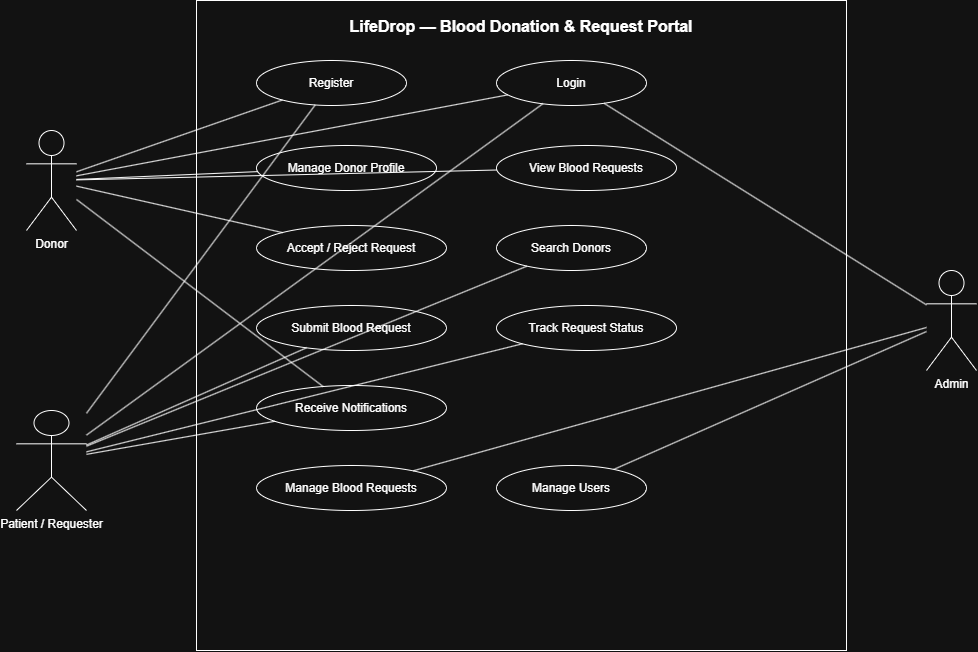

The diagram above was exported from draw.io. Its source (the exported page's mxGraphModel, read from the mxfile embedded in the PNG):
<mxGraphModel dx="1272" dy="694" grid="1" gridSize="10" guides="1" tooltips="1" connect="1" arrows="1" fold="1" page="1" pageScale="1" pageWidth="1169" pageHeight="827" math="0" shadow="0">
  <root>
    <mxCell id="0" />
    <mxCell id="1" parent="0" />
    <mxCell id="boundary" parent="1" style="rounded=0;whiteSpace=wrap;html=1;verticalAlign=top;align=center;spacingTop=10;fontStyle=1;fontSize=16;" value="LifeDrop — Blood Donation &amp; Request Portal" vertex="1">
      <mxGeometry height="650" width="650" x="270" y="60" as="geometry" />
    </mxCell>
    <mxCell id="donor" parent="1" style="shape=umlActor;verticalLabelPosition=bottom;verticalAlign=top;html=1;outlineConnect=0;" value="Donor" vertex="1">
      <mxGeometry height="100" width="50" x="100" y="190" as="geometry" />
    </mxCell>
    <mxCell id="patient" parent="1" style="shape=umlActor;verticalLabelPosition=bottom;verticalAlign=top;html=1;outlineConnect=0;" value="Patient / Requester" vertex="1">
      <mxGeometry height="100" width="70" x="90" y="470" as="geometry" />
    </mxCell>
    <mxCell id="admin" parent="1" style="shape=umlActor;verticalLabelPosition=bottom;verticalAlign=top;html=1;outlineConnect=0;" value="Admin" vertex="1">
      <mxGeometry height="100" width="50" x="1000" y="330" as="geometry" />
    </mxCell>
    <mxCell id="uc1" parent="1" style="ellipse;whiteSpace=wrap;html=1;" value="Register" vertex="1">
      <mxGeometry height="45" width="150" x="330" y="120" as="geometry" />
    </mxCell>
    <mxCell id="uc2" parent="1" style="ellipse;whiteSpace=wrap;html=1;" value="Login" vertex="1">
      <mxGeometry height="45" width="150" x="570" y="120" as="geometry" />
    </mxCell>
    <mxCell id="uc3" parent="1" style="ellipse;whiteSpace=wrap;html=1;" value="Manage Donor Profile" vertex="1">
      <mxGeometry height="45" width="180" x="330" y="205" as="geometry" />
    </mxCell>
    <mxCell id="uc4" parent="1" style="ellipse;whiteSpace=wrap;html=1;" value="View Blood Requests" vertex="1">
      <mxGeometry height="45" width="180" x="570" y="205" as="geometry" />
    </mxCell>
    <mxCell id="uc5" parent="1" style="ellipse;whiteSpace=wrap;html=1;" value="Accept / Reject Request" vertex="1">
      <mxGeometry height="45" width="190" x="330" y="285" as="geometry" />
    </mxCell>
    <mxCell id="uc6" parent="1" style="ellipse;whiteSpace=wrap;html=1;" value="Search Donors" vertex="1">
      <mxGeometry height="45" width="150" x="570" y="285" as="geometry" />
    </mxCell>
    <mxCell id="uc7" parent="1" style="ellipse;whiteSpace=wrap;html=1;" value="Submit Blood Request" vertex="1">
      <mxGeometry height="45" width="190" x="330" y="365" as="geometry" />
    </mxCell>
    <mxCell id="uc8" parent="1" style="ellipse;whiteSpace=wrap;html=1;" value="Track Request Status" vertex="1">
      <mxGeometry height="45" width="180" x="570" y="365" as="geometry" />
    </mxCell>
    <mxCell id="uc9" parent="1" style="ellipse;whiteSpace=wrap;html=1;" value="Receive Notifications" vertex="1">
      <mxGeometry height="45" width="190" x="330" y="445" as="geometry" />
    </mxCell>
    <mxCell id="uc10" parent="1" style="ellipse;whiteSpace=wrap;html=1;" value="Manage Users" vertex="1">
      <mxGeometry height="45" width="150" x="570" y="525" as="geometry" />
    </mxCell>
    <mxCell id="uc11" parent="1" style="ellipse;whiteSpace=wrap;html=1;" value="Manage Blood Requests" vertex="1">
      <mxGeometry height="45" width="190" x="330" y="525" as="geometry" />
    </mxCell>
    <mxCell id="e1" edge="1" parent="1" source="donor" style="endArrow=none;html=1;rounded=0;" target="uc1">
      <mxGeometry relative="1" as="geometry" />
    </mxCell>
    <mxCell id="e2" edge="1" parent="1" source="donor" style="endArrow=none;html=1;rounded=0;" target="uc2">
      <mxGeometry relative="1" as="geometry" />
    </mxCell>
    <mxCell id="e3" edge="1" parent="1" source="donor" style="endArrow=none;html=1;rounded=0;" target="uc3">
      <mxGeometry relative="1" as="geometry" />
    </mxCell>
    <mxCell id="e4" edge="1" parent="1" source="donor" style="endArrow=none;html=1;rounded=0;" target="uc4">
      <mxGeometry relative="1" as="geometry" />
    </mxCell>
    <mxCell id="e5" edge="1" parent="1" source="donor" style="endArrow=none;html=1;rounded=0;" target="uc5">
      <mxGeometry relative="1" as="geometry" />
    </mxCell>
    <mxCell id="e6" edge="1" parent="1" source="donor" style="endArrow=none;html=1;rounded=0;" target="uc9">
      <mxGeometry relative="1" as="geometry" />
    </mxCell>
    <mxCell id="e7" edge="1" parent="1" source="patient" style="endArrow=none;html=1;rounded=0;" target="uc1">
      <mxGeometry relative="1" as="geometry" />
    </mxCell>
    <mxCell id="e8" edge="1" parent="1" source="patient" style="endArrow=none;html=1;rounded=0;" target="uc2">
      <mxGeometry relative="1" as="geometry" />
    </mxCell>
    <mxCell id="e9" edge="1" parent="1" source="patient" style="endArrow=none;html=1;rounded=0;" target="uc6">
      <mxGeometry relative="1" as="geometry" />
    </mxCell>
    <mxCell id="e10" edge="1" parent="1" source="patient" style="endArrow=none;html=1;rounded=0;" target="uc7">
      <mxGeometry relative="1" as="geometry" />
    </mxCell>
    <mxCell id="e11" edge="1" parent="1" source="patient" style="endArrow=none;html=1;rounded=0;" target="uc8">
      <mxGeometry relative="1" as="geometry" />
    </mxCell>
    <mxCell id="e12" edge="1" parent="1" source="patient" style="endArrow=none;html=1;rounded=0;" target="uc9">
      <mxGeometry relative="1" as="geometry" />
    </mxCell>
    <mxCell id="e13" edge="1" parent="1" source="admin" style="endArrow=none;html=1;rounded=0;" target="uc2">
      <mxGeometry relative="1" as="geometry" />
    </mxCell>
    <mxCell id="e14" edge="1" parent="1" source="admin" style="endArrow=none;html=1;rounded=0;" target="uc10">
      <mxGeometry relative="1" as="geometry" />
    </mxCell>
    <mxCell id="e15" edge="1" parent="1" source="admin" style="endArrow=none;html=1;rounded=0;" target="uc11">
      <mxGeometry relative="1" as="geometry" />
    </mxCell>
  </root>
</mxGraphModel>